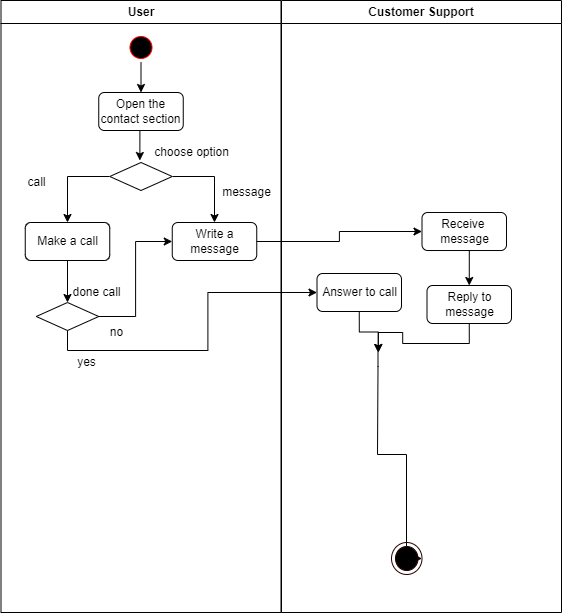

The diagram above was exported from draw.io. Its source (the exported page's mxGraphModel, read from the mxfile embedded in the PNG):
<mxGraphModel dx="1434" dy="964" grid="1" gridSize="10" guides="1" tooltips="1" connect="1" arrows="1" fold="1" page="1" pageScale="1" pageWidth="1169" pageHeight="826" background="none" math="0" shadow="0">
  <root>
    <mxCell id="0" />
    <mxCell id="1" parent="0" />
    <mxCell id="2" value="User" style="swimlane;whiteSpace=wrap;startSize=23;" parent="1" vertex="1">
      <mxGeometry x="164.5" y="128" width="280" height="612" as="geometry" />
    </mxCell>
    <mxCell id="GCkLnWaRKdlpB4bqFmKx-46" style="edgeStyle=orthogonalEdgeStyle;rounded=0;orthogonalLoop=1;jettySize=auto;html=1;exitX=0.5;exitY=1;exitDx=0;exitDy=0;entryX=0.5;entryY=0;entryDx=0;entryDy=0;" parent="2" source="5" target="GCkLnWaRKdlpB4bqFmKx-41" edge="1">
      <mxGeometry relative="1" as="geometry" />
    </mxCell>
    <mxCell id="5" value="" style="ellipse;shape=startState;fillColor=#000000;strokeColor=#ff0000;" parent="2" vertex="1">
      <mxGeometry x="125" y="32" width="30" height="30" as="geometry" />
    </mxCell>
    <mxCell id="GCkLnWaRKdlpB4bqFmKx-48" style="edgeStyle=orthogonalEdgeStyle;rounded=0;orthogonalLoop=1;jettySize=auto;html=1;exitX=0.5;exitY=1;exitDx=0;exitDy=0;entryX=0.5;entryY=0;entryDx=0;entryDy=0;" parent="2" source="GCkLnWaRKdlpB4bqFmKx-41" edge="1">
      <mxGeometry relative="1" as="geometry">
        <mxPoint x="138.87499999999977" y="160" as="targetPoint" />
      </mxGeometry>
    </mxCell>
    <mxCell id="GCkLnWaRKdlpB4bqFmKx-41" value="Open the contact section" style="rounded=1;whiteSpace=wrap;html=1;" parent="2" vertex="1">
      <mxGeometry x="97.75" y="92" width="84.5" height="38" as="geometry" />
    </mxCell>
    <mxCell id="GCkLnWaRKdlpB4bqFmKx-60" style="edgeStyle=orthogonalEdgeStyle;rounded=0;orthogonalLoop=1;jettySize=auto;html=1;exitX=1;exitY=0.5;exitDx=0;exitDy=0;entryX=0.5;entryY=0;entryDx=0;entryDy=0;" parent="2" source="GCkLnWaRKdlpB4bqFmKx-49" target="GCkLnWaRKdlpB4bqFmKx-59" edge="1">
      <mxGeometry relative="1" as="geometry" />
    </mxCell>
    <mxCell id="GCkLnWaRKdlpB4bqFmKx-61" style="edgeStyle=orthogonalEdgeStyle;rounded=0;orthogonalLoop=1;jettySize=auto;html=1;exitX=0;exitY=0.5;exitDx=0;exitDy=0;entryX=0.5;entryY=0;entryDx=0;entryDy=0;" parent="2" source="GCkLnWaRKdlpB4bqFmKx-49" target="GCkLnWaRKdlpB4bqFmKx-58" edge="1">
      <mxGeometry relative="1" as="geometry" />
    </mxCell>
    <mxCell id="GCkLnWaRKdlpB4bqFmKx-49" value="" style="rhombus;whiteSpace=wrap;html=1;" parent="2" vertex="1">
      <mxGeometry x="108.75" y="162" width="62.5" height="28" as="geometry" />
    </mxCell>
    <mxCell id="GCkLnWaRKdlpB4bqFmKx-50" value="choose option" style="text;html=1;align=center;verticalAlign=middle;resizable=0;points=[];autosize=1;strokeColor=none;fillColor=none;" parent="2" vertex="1">
      <mxGeometry x="145.5" y="142" width="90" height="20" as="geometry" />
    </mxCell>
    <mxCell id="GCkLnWaRKdlpB4bqFmKx-65" style="edgeStyle=orthogonalEdgeStyle;rounded=0;orthogonalLoop=1;jettySize=auto;html=1;exitX=0.5;exitY=1;exitDx=0;exitDy=0;entryX=0.5;entryY=0;entryDx=0;entryDy=0;" parent="2" source="GCkLnWaRKdlpB4bqFmKx-58" target="GCkLnWaRKdlpB4bqFmKx-64" edge="1">
      <mxGeometry relative="1" as="geometry" />
    </mxCell>
    <mxCell id="GCkLnWaRKdlpB4bqFmKx-58" value="Make a call" style="rounded=1;whiteSpace=wrap;html=1;" parent="2" vertex="1">
      <mxGeometry x="24.25" y="222" width="84.5" height="38" as="geometry" />
    </mxCell>
    <mxCell id="GCkLnWaRKdlpB4bqFmKx-59" value="Write a message" style="rounded=1;whiteSpace=wrap;html=1;" parent="2" vertex="1">
      <mxGeometry x="171.25" y="222" width="84.5" height="38" as="geometry" />
    </mxCell>
    <mxCell id="GCkLnWaRKdlpB4bqFmKx-66" style="edgeStyle=orthogonalEdgeStyle;rounded=0;orthogonalLoop=1;jettySize=auto;html=1;exitX=1;exitY=0.5;exitDx=0;exitDy=0;entryX=0;entryY=0.5;entryDx=0;entryDy=0;" parent="2" source="GCkLnWaRKdlpB4bqFmKx-64" target="GCkLnWaRKdlpB4bqFmKx-59" edge="1">
      <mxGeometry relative="1" as="geometry" />
    </mxCell>
    <mxCell id="GCkLnWaRKdlpB4bqFmKx-64" value="" style="rhombus;whiteSpace=wrap;html=1;" parent="2" vertex="1">
      <mxGeometry x="35.25" y="302" width="62.5" height="28" as="geometry" />
    </mxCell>
    <mxCell id="GCkLnWaRKdlpB4bqFmKx-67" value="done call" style="text;html=1;align=center;verticalAlign=middle;resizable=0;points=[];autosize=1;strokeColor=none;fillColor=none;" parent="2" vertex="1">
      <mxGeometry x="65" y="282" width="60" height="20" as="geometry" />
    </mxCell>
    <mxCell id="3" value="Customer Support" style="swimlane;whiteSpace=wrap" parent="1" vertex="1">
      <mxGeometry x="445" y="128" width="280" height="612" as="geometry" />
    </mxCell>
    <mxCell id="GCkLnWaRKdlpB4bqFmKx-74" style="edgeStyle=orthogonalEdgeStyle;rounded=0;orthogonalLoop=1;jettySize=auto;html=1;exitX=0.5;exitY=1;exitDx=0;exitDy=0;entryX=0.5;entryY=0;entryDx=0;entryDy=0;" parent="3" source="GCkLnWaRKdlpB4bqFmKx-69" edge="1">
      <mxGeometry relative="1" as="geometry">
        <mxPoint x="96.75" y="352" as="targetPoint" />
      </mxGeometry>
    </mxCell>
    <mxCell id="GCkLnWaRKdlpB4bqFmKx-69" value="Answer to call" style="rounded=1;whiteSpace=wrap;html=1;" parent="3" vertex="1">
      <mxGeometry x="35.5" y="273" width="84.5" height="38" as="geometry" />
    </mxCell>
    <mxCell id="GCkLnWaRKdlpB4bqFmKx-93" style="edgeStyle=orthogonalEdgeStyle;rounded=0;orthogonalLoop=1;jettySize=auto;html=1;entryX=1;entryY=0.5;entryDx=0;entryDy=0;" parent="3" target="GCkLnWaRKdlpB4bqFmKx-86" edge="1">
      <mxGeometry relative="1" as="geometry">
        <mxPoint x="96.5" y="352" as="sourcePoint" />
        <Array as="points">
          <mxPoint x="97" y="366" />
          <mxPoint x="96" y="454" />
          <mxPoint x="125" y="454" />
          <mxPoint x="125" y="558" />
        </Array>
      </mxGeometry>
    </mxCell>
    <mxCell id="GCkLnWaRKdlpB4bqFmKx-79" style="edgeStyle=orthogonalEdgeStyle;rounded=0;orthogonalLoop=1;jettySize=auto;html=1;exitX=0.5;exitY=1;exitDx=0;exitDy=0;entryX=0.5;entryY=0;entryDx=0;entryDy=0;" parent="3" source="GCkLnWaRKdlpB4bqFmKx-76" target="GCkLnWaRKdlpB4bqFmKx-78" edge="1">
      <mxGeometry relative="1" as="geometry" />
    </mxCell>
    <mxCell id="GCkLnWaRKdlpB4bqFmKx-76" value="Receive&amp;nbsp; message" style="rounded=1;whiteSpace=wrap;html=1;" parent="3" vertex="1">
      <mxGeometry x="140.5" y="212" width="84.5" height="38" as="geometry" />
    </mxCell>
    <mxCell id="GCkLnWaRKdlpB4bqFmKx-80" style="edgeStyle=orthogonalEdgeStyle;rounded=0;orthogonalLoop=1;jettySize=auto;html=1;exitX=0.5;exitY=1;exitDx=0;exitDy=0;entryX=0.5;entryY=0;entryDx=0;entryDy=0;" parent="3" source="GCkLnWaRKdlpB4bqFmKx-78" edge="1">
      <mxGeometry relative="1" as="geometry">
        <mxPoint x="96.75" y="352" as="targetPoint" />
      </mxGeometry>
    </mxCell>
    <mxCell id="GCkLnWaRKdlpB4bqFmKx-78" value="Reply to message" style="rounded=1;whiteSpace=wrap;html=1;" parent="3" vertex="1">
      <mxGeometry x="145.5" y="285" width="84.5" height="38" as="geometry" />
    </mxCell>
    <mxCell id="GCkLnWaRKdlpB4bqFmKx-86" value="" style="ellipse;html=1;shape=endState;fillColor=#000000;strokeColor=#240000;" parent="3" vertex="1">
      <mxGeometry x="110" y="542" width="30.5" height="32" as="geometry" />
    </mxCell>
    <mxCell id="GCkLnWaRKdlpB4bqFmKx-62" value="message" style="text;html=1;align=center;verticalAlign=middle;resizable=0;points=[];autosize=1;strokeColor=none;fillColor=none;" parent="1" vertex="1">
      <mxGeometry x="380" y="310" width="60" height="20" as="geometry" />
    </mxCell>
    <mxCell id="GCkLnWaRKdlpB4bqFmKx-63" value="call" style="text;html=1;align=center;verticalAlign=middle;resizable=0;points=[];autosize=1;strokeColor=none;fillColor=none;" parent="1" vertex="1">
      <mxGeometry x="185" y="300" width="30" height="20" as="geometry" />
    </mxCell>
    <mxCell id="GCkLnWaRKdlpB4bqFmKx-68" value="no" style="text;html=1;align=center;verticalAlign=middle;resizable=0;points=[];autosize=1;strokeColor=none;fillColor=none;" parent="1" vertex="1">
      <mxGeometry x="265" y="450" width="30" height="20" as="geometry" />
    </mxCell>
    <mxCell id="GCkLnWaRKdlpB4bqFmKx-71" style="edgeStyle=orthogonalEdgeStyle;rounded=0;orthogonalLoop=1;jettySize=auto;html=1;exitX=0.5;exitY=1;exitDx=0;exitDy=0;entryX=0;entryY=0.5;entryDx=0;entryDy=0;" parent="1" source="GCkLnWaRKdlpB4bqFmKx-64" target="GCkLnWaRKdlpB4bqFmKx-69" edge="1">
      <mxGeometry relative="1" as="geometry" />
    </mxCell>
    <mxCell id="GCkLnWaRKdlpB4bqFmKx-72" value="yes" style="text;html=1;align=center;verticalAlign=middle;resizable=0;points=[];autosize=1;strokeColor=none;fillColor=none;" parent="1" vertex="1">
      <mxGeometry x="235" y="480" width="30" height="20" as="geometry" />
    </mxCell>
    <mxCell id="GCkLnWaRKdlpB4bqFmKx-77" style="edgeStyle=orthogonalEdgeStyle;rounded=0;orthogonalLoop=1;jettySize=auto;html=1;exitX=1;exitY=0.5;exitDx=0;exitDy=0;" parent="1" source="GCkLnWaRKdlpB4bqFmKx-59" target="GCkLnWaRKdlpB4bqFmKx-76" edge="1">
      <mxGeometry relative="1" as="geometry" />
    </mxCell>
  </root>
</mxGraphModel>